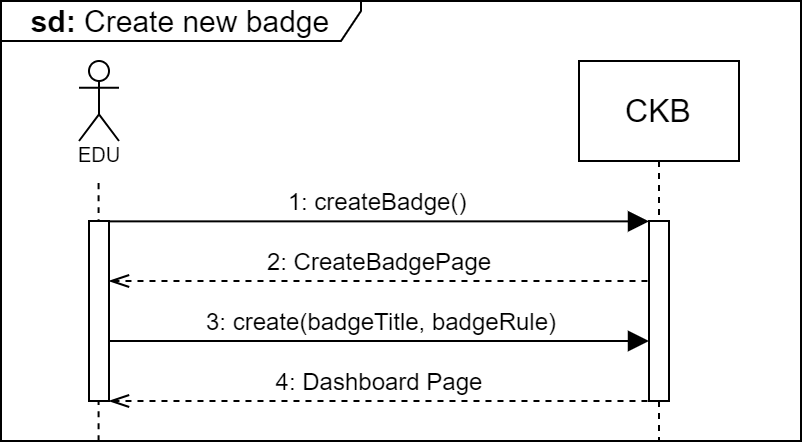

The diagram above was exported from draw.io. Its source (the exported page's mxGraphModel, read from the mxfile embedded in the PNG):
<mxGraphModel dx="1450" dy="555" grid="1" gridSize="10" guides="1" tooltips="1" connect="1" arrows="1" fold="1" page="1" pageScale="1" pageWidth="1169" pageHeight="827" math="0" shadow="0">
  <root>
    <mxCell id="0" />
    <mxCell id="1" parent="0" />
    <mxCell id="8MeaX0sSLMaJ7y4_ZKWK-3" value="" style="endArrow=none;html=1;rounded=0;fontSize=12;startSize=8;endSize=8;curved=1;dashed=1;" parent="1" edge="1">
      <mxGeometry width="50" height="50" relative="1" as="geometry">
        <mxPoint x="-111.21000000000001" y="250" as="sourcePoint" />
        <mxPoint x="-111.21000000000001" y="120" as="targetPoint" />
      </mxGeometry>
    </mxCell>
    <mxCell id="-wcRwsP6vglD8lAwwieX-28" value="CKB" style="shape=umlLifeline;perimeter=lifelinePerimeter;whiteSpace=wrap;html=1;container=1;dropTarget=0;collapsible=0;recursiveResize=0;outlineConnect=0;portConstraint=eastwest;newEdgeStyle={&quot;edgeStyle&quot;:&quot;elbowEdgeStyle&quot;,&quot;elbow&quot;:&quot;vertical&quot;,&quot;curved&quot;:0,&quot;rounded&quot;:0};fontSize=16;size=50;" parent="1" vertex="1">
      <mxGeometry x="129" y="60" width="80" height="190" as="geometry" />
    </mxCell>
    <mxCell id="-wcRwsP6vglD8lAwwieX-29" value="" style="html=1;points=[[0,0,0,0,5],[0,1,0,0,-5],[1,0,0,0,5],[1,1,0,0,-5]];perimeter=orthogonalPerimeter;outlineConnect=0;targetShapes=umlLifeline;portConstraint=eastwest;newEdgeStyle={&quot;curved&quot;:0,&quot;rounded&quot;:0};fontSize=16;" parent="-wcRwsP6vglD8lAwwieX-28" vertex="1">
      <mxGeometry x="35" y="80" width="10" height="90" as="geometry" />
    </mxCell>
    <mxCell id="-wcRwsP6vglD8lAwwieX-30" value="" style="shape=umlActor;verticalLabelPosition=bottom;verticalAlign=top;html=1;outlineConnect=0;fontSize=16;" parent="1" vertex="1">
      <mxGeometry x="-121" y="60" width="20" height="40" as="geometry" />
    </mxCell>
    <mxCell id="-wcRwsP6vglD8lAwwieX-31" value="&lt;font style=&quot;font-size: 10px;&quot;&gt;EDU&lt;/font&gt;" style="text;html=1;align=center;verticalAlign=middle;resizable=0;points=[];autosize=1;strokeColor=none;fillColor=none;fontSize=16;" parent="1" vertex="1">
      <mxGeometry x="-131" y="90" width="40" height="30" as="geometry" />
    </mxCell>
    <mxCell id="-wcRwsP6vglD8lAwwieX-33" value="1: createBadge()" style="html=1;verticalAlign=bottom;endArrow=block;curved=0;rounded=0;fontSize=12;startSize=8;endSize=8;exitX=0.563;exitY=0.002;exitDx=0;exitDy=0;exitPerimeter=0;" parent="1" source="-wcRwsP6vglD8lAwwieX-43" target="-wcRwsP6vglD8lAwwieX-29" edge="1">
      <mxGeometry x="0.0059" width="80" relative="1" as="geometry">
        <mxPoint x="-111" y="140" as="sourcePoint" />
        <mxPoint x="69" y="140" as="targetPoint" />
        <mxPoint as="offset" />
      </mxGeometry>
    </mxCell>
    <mxCell id="-wcRwsP6vglD8lAwwieX-40" value="&lt;font style=&quot;font-size: 15px;&quot;&gt;&lt;b&gt;sd:&lt;/b&gt;&amp;nbsp;Create new badge&lt;/font&gt;" style="shape=umlFrame;whiteSpace=wrap;html=1;pointerEvents=0;fontSize=16;width=180;height=20;" parent="1" vertex="1">
      <mxGeometry x="-160" y="30" width="400" height="220" as="geometry" />
    </mxCell>
    <mxCell id="-wcRwsP6vglD8lAwwieX-41" value="2: CreateBadgePage" style="html=1;verticalAlign=bottom;endArrow=none;curved=0;rounded=0;fontSize=12;startSize=8;endSize=8;dashed=1;startArrow=openThin;startFill=0;endFill=0;" parent="1" edge="1">
      <mxGeometry width="80" relative="1" as="geometry">
        <mxPoint x="-106" y="170" as="sourcePoint" />
        <mxPoint x="164" y="170" as="targetPoint" />
        <mxPoint as="offset" />
        <Array as="points">
          <mxPoint x="110" y="170" />
        </Array>
      </mxGeometry>
    </mxCell>
    <mxCell id="-wcRwsP6vglD8lAwwieX-42" value="" style="html=1;verticalAlign=bottom;endArrow=block;curved=0;rounded=0;fontSize=12;startSize=8;endSize=8;" parent="1" target="-wcRwsP6vglD8lAwwieX-43" edge="1">
      <mxGeometry x="0.0036" width="80" relative="1" as="geometry">
        <mxPoint x="-111" y="170" as="sourcePoint" />
        <mxPoint x="164" y="170" as="targetPoint" />
        <mxPoint as="offset" />
      </mxGeometry>
    </mxCell>
    <mxCell id="-wcRwsP6vglD8lAwwieX-43" value="" style="html=1;points=[[0,0,0,0,5],[0,1,0,0,-5],[1,0,0,0,5],[1,1,0,0,-5]];perimeter=orthogonalPerimeter;outlineConnect=0;targetShapes=umlLifeline;portConstraint=eastwest;newEdgeStyle={&quot;curved&quot;:0,&quot;rounded&quot;:0};fontSize=16;" parent="1" vertex="1">
      <mxGeometry x="-116" y="140" width="10" height="90" as="geometry" />
    </mxCell>
    <mxCell id="-wcRwsP6vglD8lAwwieX-44" value="3: create(badgeTitle, badgeRule)" style="html=1;verticalAlign=bottom;endArrow=block;curved=0;rounded=0;fontSize=12;startSize=8;endSize=8;exitX=0.563;exitY=0.002;exitDx=0;exitDy=0;exitPerimeter=0;" parent="1" edge="1">
      <mxGeometry x="0.0074" width="80" relative="1" as="geometry">
        <mxPoint x="-106" y="200" as="sourcePoint" />
        <mxPoint x="164" y="200" as="targetPoint" />
        <mxPoint as="offset" />
      </mxGeometry>
    </mxCell>
    <mxCell id="8MeaX0sSLMaJ7y4_ZKWK-1" value="4: Dashboard Page" style="html=1;verticalAlign=bottom;endArrow=none;curved=0;rounded=0;fontSize=12;startSize=8;endSize=8;dashed=1;startArrow=openThin;startFill=0;endFill=0;" parent="1" edge="1">
      <mxGeometry x="0.0036" width="80" relative="1" as="geometry">
        <mxPoint x="-106" y="230" as="sourcePoint" />
        <mxPoint x="164" y="230" as="targetPoint" />
        <mxPoint as="offset" />
        <Array as="points">
          <mxPoint x="110" y="230" />
        </Array>
      </mxGeometry>
    </mxCell>
  </root>
</mxGraphModel>